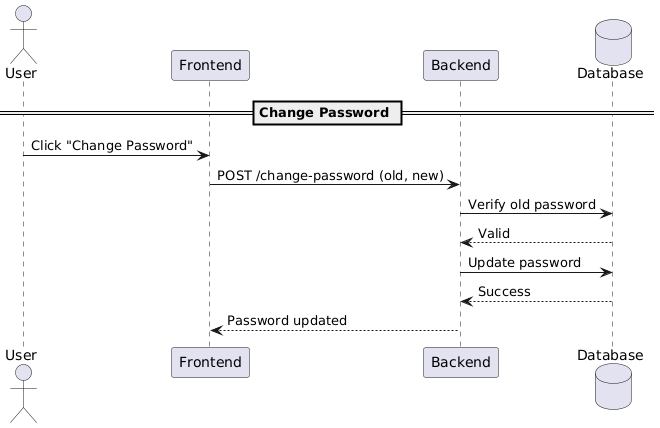

The diagram above was rendered by PlantUML. Its source (embedded in the PNG):
@startuml
actor User
participant Frontend
participant Backend
database Database

== Change Password ==
User -> Frontend : Click "Change Password"
Frontend -> Backend : POST /change-password (old, new)
Backend -> Database : Verify old password
Database --> Backend : Valid
Backend -> Database : Update password
Database --> Backend : Success
Backend --> Frontend : Password updated
@enduml